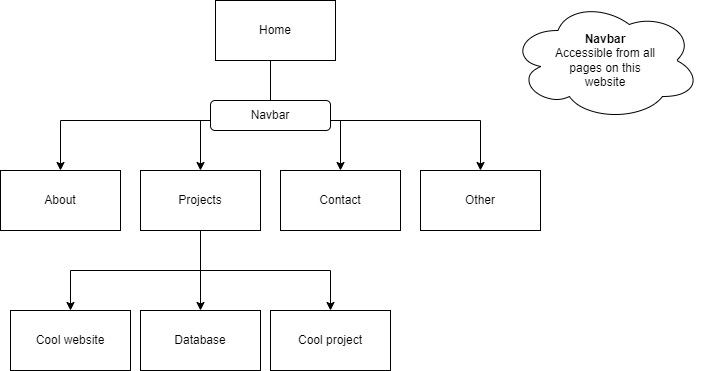

The diagram above was exported from draw.io. Its source (the exported page's mxGraphModel, read from the mxfile embedded in the PNG):
<mxGraphModel dx="909" dy="531" grid="1" gridSize="10" guides="1" tooltips="1" connect="1" arrows="1" fold="1" page="1" pageScale="1" pageWidth="850" pageHeight="1100" math="0" shadow="0">
  <root>
    <mxCell id="0" />
    <mxCell id="1" parent="0" />
    <mxCell id="x7828WgLL_VomG9N1w19-3" value="" style="edgeStyle=orthogonalEdgeStyle;rounded=0;orthogonalLoop=1;jettySize=auto;html=1;" edge="1" parent="1" source="x7828WgLL_VomG9N1w19-1" target="x7828WgLL_VomG9N1w19-2">
      <mxGeometry relative="1" as="geometry">
        <Array as="points">
          <mxPoint x="360" y="210" />
          <mxPoint x="150" y="210" />
        </Array>
      </mxGeometry>
    </mxCell>
    <mxCell id="x7828WgLL_VomG9N1w19-5" value="" style="edgeStyle=orthogonalEdgeStyle;rounded=0;orthogonalLoop=1;jettySize=auto;html=1;" edge="1" parent="1" source="x7828WgLL_VomG9N1w19-20" target="x7828WgLL_VomG9N1w19-4">
      <mxGeometry relative="1" as="geometry">
        <Array as="points">
          <mxPoint x="290" y="210" />
        </Array>
      </mxGeometry>
    </mxCell>
    <mxCell id="x7828WgLL_VomG9N1w19-7" value="" style="edgeStyle=orthogonalEdgeStyle;rounded=0;orthogonalLoop=1;jettySize=auto;html=1;" edge="1" parent="1" source="x7828WgLL_VomG9N1w19-1" target="x7828WgLL_VomG9N1w19-6">
      <mxGeometry relative="1" as="geometry">
        <Array as="points">
          <mxPoint x="360" y="210" />
          <mxPoint x="430" y="210" />
        </Array>
      </mxGeometry>
    </mxCell>
    <mxCell id="x7828WgLL_VomG9N1w19-12" value="" style="edgeStyle=orthogonalEdgeStyle;rounded=0;orthogonalLoop=1;jettySize=auto;html=1;" edge="1" parent="1" source="x7828WgLL_VomG9N1w19-20" target="x7828WgLL_VomG9N1w19-11">
      <mxGeometry relative="1" as="geometry">
        <Array as="points">
          <mxPoint x="360" y="210" />
          <mxPoint x="570" y="210" />
        </Array>
      </mxGeometry>
    </mxCell>
    <mxCell id="x7828WgLL_VomG9N1w19-1" value="Home" style="rounded=0;whiteSpace=wrap;html=1;" vertex="1" parent="1">
      <mxGeometry x="305" y="90" width="120" height="60" as="geometry" />
    </mxCell>
    <mxCell id="x7828WgLL_VomG9N1w19-2" value="About" style="rounded=0;whiteSpace=wrap;html=1;" vertex="1" parent="1">
      <mxGeometry x="90" y="260" width="120" height="60" as="geometry" />
    </mxCell>
    <mxCell id="x7828WgLL_VomG9N1w19-14" value="" style="edgeStyle=orthogonalEdgeStyle;rounded=0;orthogonalLoop=1;jettySize=auto;html=1;" edge="1" parent="1" source="x7828WgLL_VomG9N1w19-4" target="x7828WgLL_VomG9N1w19-13">
      <mxGeometry relative="1" as="geometry">
        <Array as="points">
          <mxPoint x="290" y="360" />
          <mxPoint x="160" y="360" />
        </Array>
      </mxGeometry>
    </mxCell>
    <mxCell id="x7828WgLL_VomG9N1w19-17" value="" style="edgeStyle=orthogonalEdgeStyle;rounded=0;orthogonalLoop=1;jettySize=auto;html=1;" edge="1" parent="1" source="x7828WgLL_VomG9N1w19-4" target="x7828WgLL_VomG9N1w19-15">
      <mxGeometry relative="1" as="geometry">
        <Array as="points">
          <mxPoint x="290" y="360" />
          <mxPoint x="420" y="360" />
        </Array>
      </mxGeometry>
    </mxCell>
    <mxCell id="x7828WgLL_VomG9N1w19-19" value="" style="edgeStyle=orthogonalEdgeStyle;rounded=0;orthogonalLoop=1;jettySize=auto;html=1;" edge="1" parent="1" source="x7828WgLL_VomG9N1w19-4" target="x7828WgLL_VomG9N1w19-18">
      <mxGeometry relative="1" as="geometry" />
    </mxCell>
    <mxCell id="x7828WgLL_VomG9N1w19-4" value="Projects" style="rounded=0;whiteSpace=wrap;html=1;" vertex="1" parent="1">
      <mxGeometry x="230" y="260" width="120" height="60" as="geometry" />
    </mxCell>
    <mxCell id="x7828WgLL_VomG9N1w19-6" value="Contact" style="rounded=0;whiteSpace=wrap;html=1;" vertex="1" parent="1">
      <mxGeometry x="370" y="260" width="120" height="60" as="geometry" />
    </mxCell>
    <mxCell id="x7828WgLL_VomG9N1w19-11" value="Other" style="rounded=0;whiteSpace=wrap;html=1;" vertex="1" parent="1">
      <mxGeometry x="510" y="260" width="120" height="60" as="geometry" />
    </mxCell>
    <mxCell id="x7828WgLL_VomG9N1w19-13" value="Cool website" style="rounded=0;whiteSpace=wrap;html=1;" vertex="1" parent="1">
      <mxGeometry x="100" y="400" width="120" height="60" as="geometry" />
    </mxCell>
    <mxCell id="x7828WgLL_VomG9N1w19-15" value="Cool project" style="rounded=0;whiteSpace=wrap;html=1;" vertex="1" parent="1">
      <mxGeometry x="360" y="400" width="120" height="60" as="geometry" />
    </mxCell>
    <mxCell id="x7828WgLL_VomG9N1w19-18" value="Database" style="rounded=0;whiteSpace=wrap;html=1;" vertex="1" parent="1">
      <mxGeometry x="230" y="400" width="120" height="60" as="geometry" />
    </mxCell>
    <mxCell id="x7828WgLL_VomG9N1w19-20" value="Navbar" style="rounded=1;whiteSpace=wrap;html=1;" vertex="1" parent="1">
      <mxGeometry x="300" y="190" width="120" height="30" as="geometry" />
    </mxCell>
    <mxCell id="x7828WgLL_VomG9N1w19-23" value="&lt;b&gt;Navbar&lt;/b&gt;&lt;div&gt;Accessible from all&lt;/div&gt;&lt;div&gt;pages on this&lt;/div&gt;&lt;div&gt;website&lt;/div&gt;" style="ellipse;shape=cloud;whiteSpace=wrap;html=1;" vertex="1" parent="1">
      <mxGeometry x="600" y="90" width="190" height="120" as="geometry" />
    </mxCell>
  </root>
</mxGraphModel>